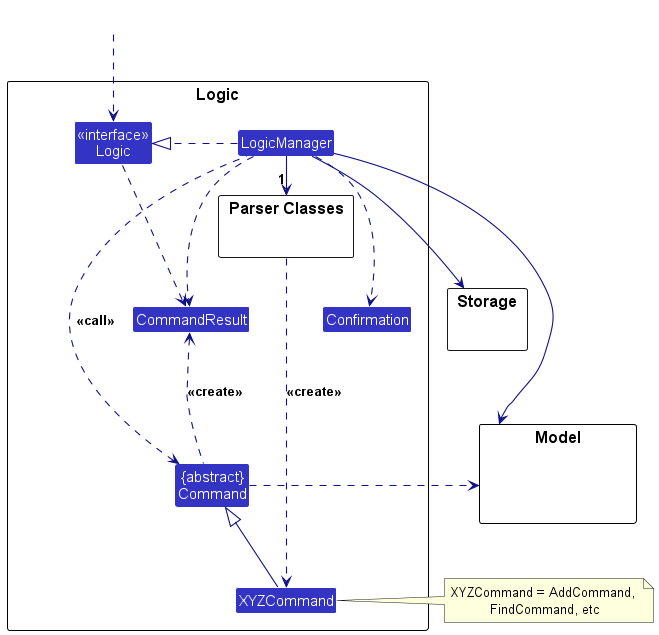

The diagram above was rendered by PlantUML. Its source (embedded in the PNG):
@startuml
!include style.puml
skinparam arrowThickness 1.1
skinparam arrowColor LOGIC_COLOR_T4
skinparam classBackgroundColor LOGIC_COLOR

package Logic as LogicPackage {

package "Parser Classes" as ParserClasses{
}
Class XYZCommand
Class CommandResult
Class "{abstract}\nCommand" as Command


Class "<<interface>>\nLogic" as Logic
Class LogicManager
Class Confirmation
}

package Model {
Class HiddenModel #FFFFFF
}

package Storage {
}

Class HiddenOutside #FFFFFF
HiddenOutside ..> Logic

LogicManager .right.|> Logic
LogicManager -right->"1" ParserClasses
ParserClasses ..> XYZCommand : <<create>>

XYZCommand -up-|> Command
LogicManager .left.> Command : <<call>>

LogicManager --> Model
LogicManager --> Storage
Storage --[hidden] Model
Command .[hidden]up.> Storage
Command .right.> Model
note right of XYZCommand: XYZCommand = AddCommand, \nFindCommand, etc

Logic ..> CommandResult
LogicManager .down.> CommandResult
LogicManager .down.> Confirmation
Command .up.> CommandResult : <<create>>
@enduml